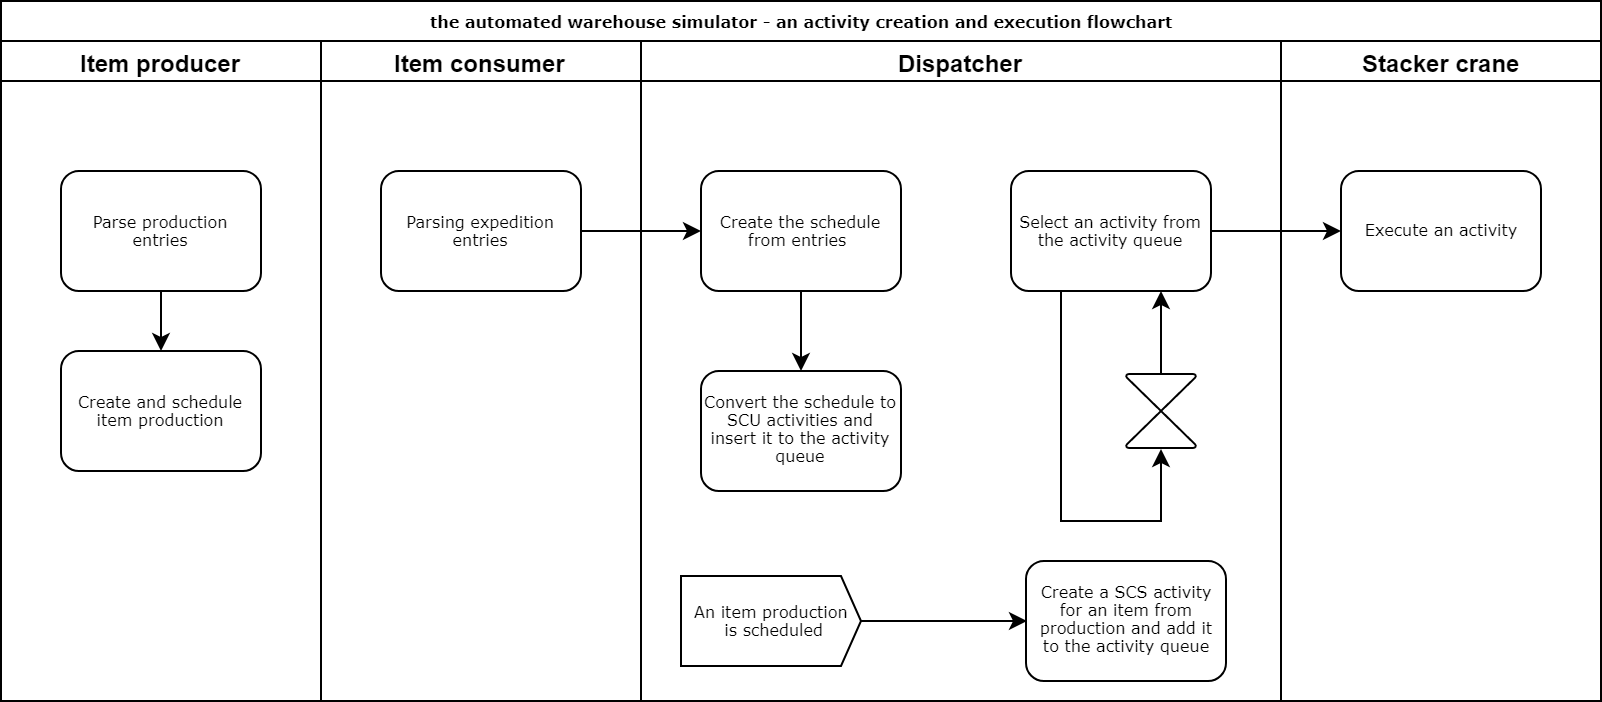

The diagram above was exported from draw.io. Its source (the exported page's mxGraphModel, read from the mxfile embedded in the PNG):
<mxGraphModel dx="1010" dy="501" grid="1" gridSize="10" guides="1" tooltips="1" connect="1" arrows="1" fold="1" page="1" pageScale="1" pageWidth="1100" pageHeight="850" background="#ffffff" math="0" shadow="0">
  <root>
    <mxCell id="0" />
    <mxCell id="1" parent="0" />
    <mxCell id="2" value="the automated warehouse simulator - an activity creation and execution flowchart" style="swimlane;html=1;childLayout=stackLayout;startSize=20;rounded=0;shadow=0;labelBackgroundColor=none;strokeColor=#000000;strokeWidth=1;fillColor=#ffffff;fontFamily=Verdana;fontSize=8;fontColor=#000000;align=center;" vertex="1" parent="1">
      <mxGeometry x="70" y="60" width="800" height="350" as="geometry" />
    </mxCell>
    <mxCell id="3" value="Item producer" style="swimlane;html=1;startSize=20;" vertex="1" parent="2">
      <mxGeometry y="20" width="160" height="330" as="geometry" />
    </mxCell>
    <mxCell id="4" value="Create and schedule item production" style="rounded=1;whiteSpace=wrap;html=1;shadow=0;labelBackgroundColor=none;strokeColor=#000000;strokeWidth=1;fillColor=#ffffff;fontFamily=Verdana;fontSize=8;fontColor=#000000;align=center;" vertex="1" parent="3">
      <mxGeometry x="30" y="155" width="100" height="60" as="geometry" />
    </mxCell>
    <mxCell id="5" style="edgeStyle=orthogonalEdgeStyle;rounded=0;orthogonalLoop=1;jettySize=auto;html=1;" edge="1" parent="3" source="6" target="4">
      <mxGeometry relative="1" as="geometry" />
    </mxCell>
    <mxCell id="6" value="Parse production entries" style="rounded=1;whiteSpace=wrap;html=1;shadow=0;labelBackgroundColor=none;strokeColor=#000000;strokeWidth=1;fillColor=#ffffff;fontFamily=Verdana;fontSize=8;fontColor=#000000;align=center;" vertex="1" parent="3">
      <mxGeometry x="30" y="65" width="100" height="60" as="geometry" />
    </mxCell>
    <mxCell id="7" value="Item consumer" style="swimlane;html=1;startSize=20;" vertex="1" parent="2">
      <mxGeometry x="160" y="20" width="160" height="330" as="geometry" />
    </mxCell>
    <mxCell id="8" value="Parsing expedition entries" style="rounded=1;whiteSpace=wrap;html=1;shadow=0;labelBackgroundColor=none;strokeColor=#000000;strokeWidth=1;fillColor=#ffffff;fontFamily=Verdana;fontSize=8;fontColor=#000000;align=center;" vertex="1" parent="7">
      <mxGeometry x="30" y="65" width="100" height="60" as="geometry" />
    </mxCell>
    <mxCell id="9" value="Dispatcher" style="swimlane;html=1;startSize=20;" vertex="1" parent="2">
      <mxGeometry x="320" y="20" width="320" height="330" as="geometry" />
    </mxCell>
    <mxCell id="10" style="edgeStyle=orthogonalEdgeStyle;rounded=0;orthogonalLoop=1;jettySize=auto;html=1;entryX=0.5;entryY=0;entryDx=0;entryDy=0;" edge="1" parent="9" source="11" target="19">
      <mxGeometry relative="1" as="geometry" />
    </mxCell>
    <mxCell id="11" value="Create the schedule from entries&amp;nbsp;" style="rounded=1;whiteSpace=wrap;html=1;shadow=0;labelBackgroundColor=none;strokeColor=#000000;strokeWidth=1;fillColor=#ffffff;fontFamily=Verdana;fontSize=8;fontColor=#000000;align=center;" vertex="1" parent="9">
      <mxGeometry x="30" y="65" width="100" height="60" as="geometry" />
    </mxCell>
    <mxCell id="12" style="edgeStyle=orthogonalEdgeStyle;rounded=0;orthogonalLoop=1;jettySize=auto;html=1;entryX=0.5;entryY=1;entryDx=0;entryDy=0;entryPerimeter=0;fontFamily=Verdana;fontSize=8;exitX=0.25;exitY=1;exitDx=0;exitDy=0;" edge="1" parent="9" source="13" target="18">
      <mxGeometry relative="1" as="geometry">
        <Array as="points">
          <mxPoint x="210" y="240" />
          <mxPoint x="260" y="240" />
        </Array>
      </mxGeometry>
    </mxCell>
    <mxCell id="13" value="Select an activity from the activity queue" style="rounded=1;whiteSpace=wrap;html=1;shadow=0;labelBackgroundColor=none;strokeColor=#000000;strokeWidth=1;fillColor=#ffffff;fontFamily=Verdana;fontSize=8;fontColor=#000000;align=center;" vertex="1" parent="9">
      <mxGeometry x="185" y="65" width="100" height="60" as="geometry" />
    </mxCell>
    <mxCell id="14" style="edgeStyle=orthogonalEdgeStyle;rounded=0;orthogonalLoop=1;jettySize=auto;html=1;entryX=0;entryY=0.5;entryDx=0;entryDy=0;fontFamily=Verdana;fontSize=8;" edge="1" parent="9" source="15" target="16">
      <mxGeometry relative="1" as="geometry">
        <Array as="points" />
      </mxGeometry>
    </mxCell>
    <mxCell id="15" value="An item production&lt;br&gt;&amp;nbsp;is scheduled" style="html=1;shadow=0;dashed=0;align=center;verticalAlign=middle;shape=mxgraph.arrows2.arrow;dy=0;dx=10;notch=0;strokeWidth=1;fontFamily=Verdana;fontSize=8;" vertex="1" parent="9">
      <mxGeometry x="20" y="267.5" width="90" height="45" as="geometry" />
    </mxCell>
    <mxCell id="16" value="Create a SCS activity for an item from production and add it to the activity queue" style="rounded=1;whiteSpace=wrap;html=1;shadow=0;labelBackgroundColor=none;strokeColor=#000000;strokeWidth=1;fillColor=#ffffff;fontFamily=Verdana;fontSize=8;fontColor=#000000;align=center;" vertex="1" parent="9">
      <mxGeometry x="192.5" y="260" width="100" height="60" as="geometry" />
    </mxCell>
    <mxCell id="17" style="edgeStyle=orthogonalEdgeStyle;rounded=0;orthogonalLoop=1;jettySize=auto;html=1;entryX=0.75;entryY=1;entryDx=0;entryDy=0;fontFamily=Verdana;fontSize=8;" edge="1" parent="9" source="18" target="13">
      <mxGeometry relative="1" as="geometry" />
    </mxCell>
    <mxCell id="18" value="" style="verticalLabelPosition=bottom;verticalAlign=top;html=1;strokeWidth=1;shape=mxgraph.flowchart.collate;fontFamily=Verdana;fontSize=8;" vertex="1" parent="9">
      <mxGeometry x="242.5" y="166.5" width="35" height="37" as="geometry" />
    </mxCell>
    <mxCell id="19" value="Convert the schedule to SCU activities and insert it to the activity queue" style="rounded=1;whiteSpace=wrap;html=1;shadow=0;labelBackgroundColor=none;strokeColor=#000000;strokeWidth=1;fillColor=#ffffff;fontFamily=Verdana;fontSize=8;fontColor=#000000;align=center;" vertex="1" parent="9">
      <mxGeometry x="30" y="165" width="100" height="60" as="geometry" />
    </mxCell>
    <mxCell id="20" value="Stacker crane" style="swimlane;html=1;startSize=20;" vertex="1" parent="2">
      <mxGeometry x="640" y="20" width="160" height="330" as="geometry" />
    </mxCell>
    <mxCell id="21" value="Execute an activity" style="rounded=1;whiteSpace=wrap;html=1;shadow=0;labelBackgroundColor=none;strokeColor=#000000;strokeWidth=1;fillColor=#ffffff;fontFamily=Verdana;fontSize=8;fontColor=#000000;align=center;" vertex="1" parent="20">
      <mxGeometry x="30" y="65" width="100" height="60" as="geometry" />
    </mxCell>
    <mxCell id="22" style="edgeStyle=orthogonalEdgeStyle;rounded=0;orthogonalLoop=1;jettySize=auto;html=1;entryX=0;entryY=0.5;entryDx=0;entryDy=0;fontFamily=Verdana;fontSize=8;" edge="1" parent="2" source="8" target="11">
      <mxGeometry relative="1" as="geometry" />
    </mxCell>
    <mxCell id="23" style="edgeStyle=orthogonalEdgeStyle;rounded=0;orthogonalLoop=1;jettySize=auto;html=1;entryX=0;entryY=0.5;entryDx=0;entryDy=0;fontFamily=Verdana;fontSize=8;" edge="1" parent="2" source="13" target="21">
      <mxGeometry relative="1" as="geometry" />
    </mxCell>
  </root>
</mxGraphModel>